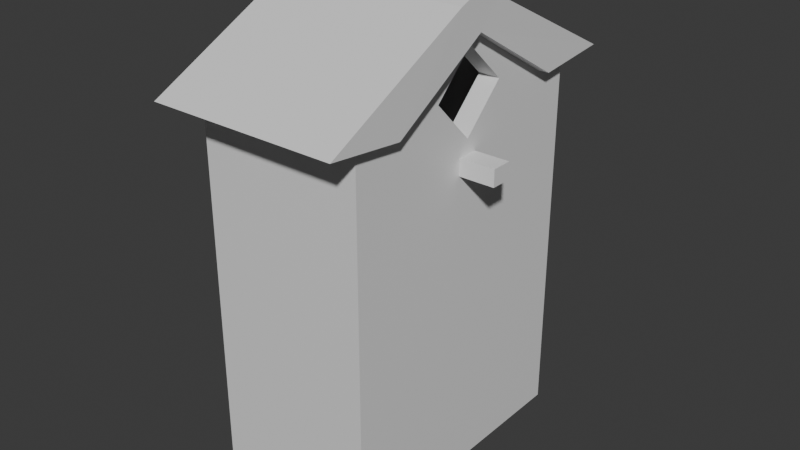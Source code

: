 # Source: GoldBird.blend  (saved by Blender 4.2.66; exported with 4.5.12 LTS)
import bpy
from mathutils import Matrix  # noqa: F401  (used for matrix-valued properties, if any)

bpy.ops.wm.read_factory_settings(use_empty=True)
scene = bpy.context.scene
scene.name = 'Scene'

# ---- collections
col_collection = bpy.data.collections.new('Collection'); scene.collection.children.link(col_collection)

# ---- materials (node trees are filled in below, after node groups)
mat_material = bpy.data.materials.new('Material')
mat_material.alpha_threshold = 0.0
mat_material.use_transparent_shadow = False
mat_material.roughness = 0.5
mat_material.line_color = (0.0, 0.0, 0.0, 1.0)

# ---- material node trees
mat_material.use_nodes = True; mat_material.node_tree.nodes.clear()
_N = mat_material.node_tree.nodes; _L = mat_material.node_tree.links
n0 = _N.new('ShaderNodeOutputMaterial'); n0.name = 'Material Output'; n0.location = (300, 300)
n1 = _N.new('ShaderNodeBsdfPrincipled'); n1.name = 'Principled BSDF'; n1.location = (10, 300)
n1.inputs[3].default_value = 1.45
_L.new(n1.outputs[0], n0.inputs[0])
n0.is_active_output = True

# ---- world
world_world = bpy.data.worlds.new('World'); scene.world = world_world
world_world.use_nodes = True; world_world.node_tree.nodes.clear()
_N = world_world.node_tree.nodes; _L = world_world.node_tree.links
n0 = _N.new('ShaderNodeOutputWorld'); n0.name = 'World Output'; n0.location = (300, 300)
n1 = _N.new('ShaderNodeBackground'); n1.name = 'Background'; n1.location = (10, 300)
n1.inputs[0].default_value = (0.05088, 0.05088, 0.05088, 1.0)
_L.new(n1.outputs[0], n0.inputs[0])
n0.is_active_output = True
world_world.color = (0.05088, 0.05088, 0.05088)
world_world.sun_shadow_jitter_overblur = 0.0

# ---- meshes
me_cube = bpy.data.meshes.new('Cube')
me_cube.from_pydata([(1.328, 3.735, -4.268), (1.328, 3.735, -4.981), (1.328, -2.265, -4.268), (1.328, -2.265, -4.981), (-2.272, 3.735, -4.268), (-2.272, 3.735, -4.981), (-2.272, -2.265, -4.268), (-2.272, -2.265, -4.981), (-1.822, -1.515, 3.165), (-1.822, 2.985, 3.165), (-1.822, 3.735, 3.165), (0.8782, -2.265, 3.165), (1.584, 4.517, 3.145), (1.584, 2.909, 2.984), (1.555, 1.228, 4.829), (1.555, 0.7229, 4.29), (1.328, 3.735, 3.165), (0.8782, 3.735, 3.165), (-2.272, 3.735, 3.165), (-2.272, 2.985, 3.165), (-2.272, 2.985, -4.268), (1.328, 2.985, -4.981), (-2.272, 2.985, -4.981), (1.328, 2.985, -4.268), (-2.272, -1.515, -4.981), (1.328, -1.515, -4.268), (-2.272, -1.515, -4.268), (1.328, -1.515, -4.981), (-1.822, 0.7345, -4.268), (-1.822, 0.7345, -4.981), (0.8782, 0.7345, -4.981), (0.8782, 0.7345, -4.268), (1.328, 0.7345, -4.268), (-2.272, 0.7345, -4.981), (1.328, 0.7345, 2.272), (0.8782, 0.7345, 2.272), (-2.272, 0.7345, 4.576), (1.328, 0.7345, -4.981), (-2.272, 0.7345, -4.268), (-1.822, 0.7345, 4.576), (1.584, -1.464, 2.985), (-2.541, -1.464, 2.985), (1.584, -3.116, 3.164), (-2.541, -3.116, 3.164), (1.555, 0.1633, 4.851), (-2.511, 0.1633, 4.851), (-2.511, 0.6684, 5.053), (1.555, 0.6684, 5.053), (0.8782, -2.265, -4.981), (0.8782, 3.735, -4.268), (0.8782, -1.515, 3.165), (-2.541, 4.517, 3.145), (1.328, -2.265, 3.165), (0.8782, 2.985, -4.268), (0.8782, -1.515, -4.268), (0.8782, 3.735, -4.981), (0.8782, -2.265, -4.268), (0.8782, 2.985, 3.165), (-2.541, 2.909, 2.984), (1.328, -1.515, 3.165), (0.8782, 2.985, -4.981), (0.8782, -1.515, -4.981), (-1.822, 3.735, -4.981), (-1.822, -2.265, -4.268), (1.328, 2.985, 3.165), (-2.511, 1.228, 4.829), (-2.272, -2.265, 3.165), (-1.822, 2.985, -4.981), (-1.822, -1.515, -4.981), (-1.822, -2.265, -4.981), (-1.822, 3.735, -4.268), (-2.272, -1.515, 3.165), (-2.511, 0.7229, 4.29), (-1.822, -2.265, 3.165), (-1.822, 2.985, -4.268), (-1.822, -1.515, -4.268), (-1.822, -0.3905, 3.768), (0.8782, -0.1403, 3.165), (1.328, -0.1403, 3.165), (-2.272, -0.3905, -4.981), (1.328, -0.3905, -4.268), (-2.272, -0.3905, 3.692), (1.328, -0.3905, -4.981), (-2.272, -0.3905, -4.268), (0.8782, -0.3905, -4.268), (0.8782, -0.3905, -4.981), (-1.822, -0.3905, -4.981), (-1.822, -0.3905, -4.268), (-2.272, 1.86, -4.268), (1.328, 1.86, -4.981), (-2.272, 1.86, 3.692), (-1.822, 1.86, -4.268), (-1.822, 1.86, -4.981), (0.8782, 1.86, -4.981), (0.8782, 1.86, -4.268), (1.328, 1.86, -4.268), (-2.272, 1.86, -4.981), (1.328, 1.648, 3.165), (0.8782, 1.648, 3.165), (-1.822, 1.86, 3.692), (0.8782, 0.7349, 4.022), (0.8782, 0.1004, 4.301), (1.328, 0.7349, 4.022), (1.328, 0.1004, 4.301), (0.8782, 1.553, 4.169), (0.8782, 0.7303, 4.806), (1.328, 1.553, 4.169), (1.328, 0.7303, 4.806), (1.328, 1.652, 3.165), (0.8782, 1.652, 3.165), (1.328, 3.098, 3.165), (0.8782, 3.098, 3.165), (1.144, 0.5095, 1.607), (1.144, 0.5095, 1.967), (1.144, 0.9595, 1.607), (1.144, 0.9595, 1.967), (2.095, 0.5095, 1.607), (2.095, 0.5095, 1.967), (2.095, 0.9595, 1.607), (2.095, 0.9595, 1.967)], [], [(75, 50, 54), (63, 7, 69), (20, 5, 22), (27, 48, 61), (25, 3, 27), (49, 1, 55), (71, 76, 81), (8, 11, 50), (65, 58, 72), (23, 97, 95), (72, 46, 65), (15, 47, 44), (0, 64, 23), (50, 52, 59), (71, 73, 8), (94, 74, 91), (88, 22, 96), (20, 18, 4), (0, 21, 1), (1, 60, 55), (54, 77, 84), (27, 85, 82), (6, 24, 7), (91, 9, 99), (13, 72, 58), (51, 13, 58), (78, 35, 77), (32, 89, 95), (28, 76, 87), (44, 40, 15), (72, 43, 45), (83, 33, 79), (53, 9, 74), (63, 48, 56), (18, 9, 10), (4, 10, 70), (92, 60, 93), (83, 71, 81), (65, 47, 14), (6, 71, 26), (38, 90, 88), (15, 41, 72), (86, 30, 85), (37, 93, 89), (40, 43, 41), (45, 42, 44), (94, 35, 98), (51, 14, 12), (25, 52, 2), (96, 67, 92), (56, 73, 63), (10, 57, 17), (2, 48, 3), (63, 66, 6), (55, 67, 62), (2, 11, 56), (12, 15, 13), (97, 57, 98), (70, 55, 62), (61, 69, 68), (70, 17, 49), (47, 45, 44), (62, 22, 5), (25, 82, 80), (49, 16, 0), (17, 64, 16), (4, 62, 5), (68, 7, 24), (80, 34, 78), (84, 28, 87), (79, 29, 86), (36, 99, 90), (24, 86, 68), (54, 87, 75), (80, 59, 25), (80, 37, 32), (68, 85, 61), (38, 81, 36), (26, 79, 24), (87, 8, 75), (78, 103, 59), (82, 30, 37), (84, 35, 31), (81, 39, 36), (90, 9, 19), (34, 98, 35), (33, 92, 29), (94, 57, 53), (89, 60, 21), (88, 19, 20), (29, 93, 30), (95, 21, 23), (28, 99, 39), (38, 96, 33), (31, 91, 28), (95, 34, 32), (103, 105, 101), (59, 101, 50), (77, 102, 78), (77, 101, 100), (107, 104, 105), (100, 105, 104), (106, 108, 110), (102, 107, 103), (109, 110, 108), (106, 111, 104), (100, 108, 102), (104, 109, 100), (113, 114, 112), (115, 118, 114), (119, 116, 118), (117, 112, 116), (118, 112, 114), (115, 117, 119), (75, 8, 50), (63, 6, 7), (20, 4, 5), (27, 3, 48), (25, 2, 3), (49, 0, 1), (71, 8, 76), (8, 73, 11), (65, 51, 58), (23, 64, 97), (72, 45, 46), (15, 14, 47), (0, 16, 64), (50, 11, 52), (71, 66, 73), (94, 53, 74), (88, 20, 22), (20, 19, 18), (0, 23, 21), (1, 21, 60), (54, 50, 77), (27, 61, 85), (6, 26, 24), (91, 74, 9), (13, 15, 72), (51, 12, 13), (78, 34, 35), (32, 37, 89), (28, 39, 76), (44, 42, 40), (72, 41, 43), (83, 38, 33), (53, 57, 9), (63, 69, 48), (18, 19, 9), (4, 18, 10), (92, 67, 60), (83, 26, 71), (65, 46, 47), (6, 66, 71), (38, 36, 90), (15, 40, 41), (86, 29, 30), (37, 30, 93), (40, 42, 43), (45, 43, 42), (94, 31, 35), (51, 65, 14), (25, 59, 52), (96, 22, 67), (56, 11, 73), (10, 9, 57), (2, 56, 48), (63, 73, 66), (55, 60, 67), (2, 52, 11), (12, 14, 15), (97, 64, 57), (70, 49, 55), (61, 48, 69), (70, 10, 17), (47, 46, 45), (62, 67, 22), (25, 27, 82), (49, 17, 16), (17, 57, 64), (4, 70, 62), (68, 69, 7), (80, 32, 34), (84, 31, 28), (79, 33, 29), (36, 39, 99), (24, 79, 86), (54, 84, 87), (80, 78, 59), (80, 82, 37), (68, 86, 85), (38, 83, 81), (26, 83, 79), (87, 76, 8), (78, 102, 103), (82, 85, 30), (84, 77, 35), (81, 76, 39), (90, 99, 9), (34, 97, 98), (33, 96, 92), (94, 98, 57), (89, 93, 60), (88, 90, 19), (29, 92, 93), (95, 89, 21), (28, 91, 99), (38, 88, 96), (31, 94, 91), (95, 97, 34), (103, 107, 105), (59, 103, 101), (77, 100, 102), (77, 50, 101), (107, 106, 104), (100, 101, 105), (106, 102, 108), (102, 106, 107), (109, 111, 110), (106, 110, 111), (100, 109, 108), (104, 111, 109), (113, 115, 114), (115, 119, 118), (119, 117, 116), (117, 113, 112), (118, 116, 112), (115, 113, 117)])
_uv = me_cube.uv_layers.new(name='UVMap')
_uv.uv.foreach_set('vector', [0.8438, 0.7188, 0.6562, 0.7188, 0.6562, 0.7188, 0.625, 0.9688, 0.375, 1.0, 0.375, 0.9688, 0.625, 0.2188, 0.375, 0.25, 0.375, 0.2188, 0.375, 0.7188, 0.3438, 0.75, 0.3438, 0.7188, 0.625, 0.7188, 0.375, 0.75, 0.375, 0.7188, 0.625, 0.4688, 0.375, 0.5, 0.375, 0.4688, 0.875, 0.7188, 0.8438, 0.6719, 0.875, 0.6719, 0.8438, 0.7188, 0.6562, 0.75, 0.6562, 0.7188, 0.625, 0.0, 0.375, 0.25, 0.375, 0.0, 0.625, 0.5312, 0.625, 0.5781, 0.625, 0.5781, 0.375, 0.0, 0.625, 0.0, 0.625, 0.0, 0.625, 0.75, 0.875, 0.75, 0.625, 0.75, 0.625, 0.5, 0.625, 0.5312, 0.625, 0.5312, 0.6562, 0.7188, 0.625, 0.75, 0.625, 0.7188, 0.875, 0.7188, 0.8438, 0.75, 0.8438, 0.7188, 0.6562, 0.5781, 0.8438, 0.5312, 0.8438, 0.5781, 0.625, 0.1719, 0.375, 0.2188, 0.375, 0.1719, 0.625, 0.2188, 0.625, 0.25, 0.625, 0.25, 0.625, 0.5, 0.375, 0.5312, 0.375, 0.5, 0.375, 0.5, 0.3438, 0.5312, 0.3438, 0.5, 0.6562, 0.7188, 0.6562, 0.6719, 0.6562, 0.6719, 0.375, 0.7188, 0.3438, 0.6719, 0.375, 0.6719, 0.625, 0.0, 0.375, 0.03125, 0.375, 0.0, 0.8438, 0.5781, 0.8438, 0.5312, 0.8438, 0.5781, 0.625, 0.25, 0.375, 0.5, 0.375, 0.25, 0.625, 0.5, 0.375, 0.75, 0.375, 0.5, 0.625, 0.6719, 0.6562, 0.625, 0.6562, 0.6719, 0.625, 0.625, 0.375, 0.5781, 0.625, 0.5781, 0.8438, 0.625, 0.8438, 0.6719, 0.8438, 0.6719, 0.625, 0.75, 0.625, 0.75, 0.625, 0.75, 0.375, 0.0, 0.375, 0.0, 0.375, 0.0, 0.625, 0.07812, 0.375, 0.125, 0.375, 0.07812, 0.6562, 0.5312, 0.8438, 0.5312, 0.8438, 0.5312, 0.625, 0.9688, 0.375, 0.7812, 0.625, 0.7812, 0.875, 0.5, 0.8438, 0.5312, 0.8438, 0.5, 0.625, 0.25, 0.625, 0.2812, 0.625, 0.2812, 0.1562, 0.5781, 0.3438, 0.5312, 0.3438, 0.5781, 0.625, 0.07812, 0.625, 0.03125, 0.625, 0.07812, 0.375, 0.75, 0.125, 0.75, 0.125, 0.75, 0.625, 0.0, 0.625, 0.03125, 0.625, 0.03125, 0.625, 0.125, 0.625, 0.1719, 0.625, 0.1719, 0.625, 0.5, 0.375, 0.5, 0.375, 0.5, 0.1562, 0.6719, 0.3438, 0.625, 0.3438, 0.6719, 0.375, 0.625, 0.3438, 0.5781, 0.375, 0.5781, 0.625, 0.5, 0.375, 0.5, 0.375, 0.5, 0.375, 1.0, 0.375, 0.75, 0.375, 0.75, 0.6562, 0.5781, 0.6562, 0.625, 0.6562, 0.5781, 0.375, 0.5, 0.125, 0.75, 0.125, 0.5, 0.625, 0.7188, 0.625, 0.75, 0.625, 0.75, 0.125, 0.5781, 0.1562, 0.5312, 0.1562, 0.5781, 0.625, 0.7812, 0.625, 0.9688, 0.625, 0.9688, 0.8438, 0.5, 0.6562, 0.5312, 0.6562, 0.5, 0.625, 0.75, 0.375, 0.7812, 0.375, 0.75, 0.625, 0.9688, 0.625, 1.0, 0.625, 1.0, 0.3438, 0.5, 0.1562, 0.5312, 0.1562, 0.5, 0.625, 0.75, 0.625, 0.7812, 0.625, 0.7812, 0.875, 0.5, 0.625, 0.75, 0.625, 0.5, 0.625, 0.5781, 0.6562, 0.5312, 0.6562, 0.5781, 0.625, 0.2812, 0.375, 0.4688, 0.375, 0.2812, 0.3438, 0.7188, 0.1562, 0.75, 0.1562, 0.7188, 0.625, 0.2812, 0.625, 0.4688, 0.625, 0.4688, 0.625, 0.75, 0.375, 1.0, 0.375, 0.75, 0.1562, 0.5, 0.125, 0.5312, 0.125, 0.5, 0.625, 0.7188, 0.375, 0.6719, 0.625, 0.6719, 0.625, 0.4688, 0.625, 0.5, 0.625, 0.5, 0.6562, 0.5, 0.625, 0.5312, 0.625, 0.5, 0.625, 0.25, 0.375, 0.2812, 0.375, 0.25, 0.1562, 0.7188, 0.125, 0.75, 0.125, 0.7188, 0.625, 0.6719, 0.625, 0.625, 0.625, 0.6719, 0.6562, 0.6719, 0.8438, 0.625, 0.8438, 0.6719, 0.125, 0.6719, 0.1562, 0.625, 0.1562, 0.6719, 0.875, 0.625, 0.8438, 0.5781, 0.875, 0.5781, 0.125, 0.7188, 0.1562, 0.6719, 0.1562, 0.7188, 0.6562, 0.7188, 0.8438, 0.6719, 0.8438, 0.7188, 0.625, 0.6719, 0.625, 0.7188, 0.625, 0.7188, 0.625, 0.6719, 0.375, 0.625, 0.625, 0.625, 0.1562, 0.7188, 0.3438, 0.6719, 0.3438, 0.7188, 0.625, 0.125, 0.625, 0.07812, 0.625, 0.125, 0.625, 0.03125, 0.375, 0.07812, 0.375, 0.03125, 0.8438, 0.6719, 0.8438, 0.7188, 0.8438, 0.7188, 0.625, 0.6719, 0.625, 0.7188, 0.625, 0.7188, 0.375, 0.6719, 0.3438, 0.625, 0.375, 0.625, 0.6562, 0.6719, 0.6562, 0.625, 0.6562, 0.625, 0.875, 0.6719, 0.8438, 0.625, 0.875, 0.625, 0.875, 0.5781, 0.8438, 0.5312, 0.875, 0.5312, 0.625, 0.625, 0.6562, 0.5781, 0.6562, 0.625, 0.125, 0.625, 0.1562, 0.5781, 0.1562, 0.625, 0.6562, 0.5781, 0.6562, 0.5312, 0.6562, 0.5312, 0.375, 0.5781, 0.3438, 0.5312, 0.375, 0.5312, 0.625, 0.1719, 0.625, 0.2188, 0.625, 0.2188, 0.1562, 0.625, 0.3438, 0.5781, 0.3438, 0.625, 0.625, 0.5781, 0.375, 0.5312, 0.625, 0.5312, 0.8438, 0.625, 0.8438, 0.5781, 0.8438, 0.625, 0.625, 0.125, 0.375, 0.1719, 0.375, 0.125, 0.6562, 0.625, 0.8438, 0.5781, 0.8438, 0.625, 0.625, 0.5781, 0.625, 0.625, 0.625, 0.625, 0.625, 0.7188, 0.6562, 0.7188, 0.6562, 0.7188, 0.625, 0.7188, 0.6562, 0.7188, 0.6562, 0.7188, 0.6562, 0.6719, 0.625, 0.6719, 0.625, 0.6719, 0.6562, 0.6719, 0.6562, 0.7188, 0.6562, 0.6719, 0.625, 0.7188, 0.6562, 0.6719, 0.6562, 0.7188, 0.6562, 0.6719, 0.6562, 0.7188, 0.6562, 0.6719, 0.625, 0.6719, 0.625, 0.6719, 0.625, 0.6719, 0.625, 0.6719, 0.625, 0.7188, 0.625, 0.7188, 0.6562, 0.6719, 0.625, 0.6719, 0.625, 0.6719, 0.625, 0.6719, 0.6562, 0.6719, 0.6562, 0.6719, 0.6562, 0.6719, 0.625, 0.6719, 0.625, 0.6719, 0.6562, 0.6719, 0.6562, 0.6719, 0.6562, 0.6719, 0.625, 0.0, 0.375, 0.25, 0.375, 0.0, 0.625, 0.25, 0.375, 0.5, 0.375, 0.25, 0.625, 0.5, 0.375, 0.75, 0.375, 0.5, 0.625, 0.75, 0.375, 1.0, 0.375, 0.75, 0.375, 0.5, 0.125, 0.75, 0.125, 0.5, 0.875, 0.5, 0.625, 0.75, 0.625, 0.5, 0.8438, 0.7188, 0.8438, 0.7188, 0.6562, 0.7188, 0.625, 0.9688, 0.625, 1.0, 0.375, 1.0, 0.625, 0.2188, 0.625, 0.25, 0.375, 0.25, 0.375, 0.7188, 0.375, 0.75, 0.3438, 0.75, 0.625, 0.7188, 0.625, 0.75, 0.375, 0.75, 0.625, 0.4688, 0.625, 0.5, 0.375, 0.5, 0.875, 0.7188, 0.8438, 0.7188, 0.8438, 0.6719, 0.8438, 0.7188, 0.8438, 0.75, 0.6562, 0.75, 0.625, 0.0, 0.625, 0.25, 0.375, 0.25, 0.625, 0.5312, 0.625, 0.5312, 0.625, 0.5781, 0.375, 0.0, 0.375, 0.0, 0.625, 0.0, 0.625, 0.75, 0.875, 0.75, 0.875, 0.75, 0.625, 0.5, 0.625, 0.5, 0.625, 0.5312, 0.6562, 0.7188, 0.6562, 0.75, 0.625, 0.75, 0.875, 0.7188, 0.875, 0.75, 0.8438, 0.75, 0.6562, 0.5781, 0.6562, 0.5312, 0.8438, 0.5312, 0.625, 0.1719, 0.625, 0.2188, 0.375, 0.2188, 0.625, 0.2188, 0.625, 0.2188, 0.625, 0.25, 0.625, 0.5, 0.625, 0.5312, 0.375, 0.5312, 0.375, 0.5, 0.375, 0.5312, 0.3438, 0.5312, 0.6562, 0.7188, 0.6562, 0.7188, 0.6562, 0.6719, 0.375, 0.7188, 0.3438, 0.7188, 0.3438, 0.6719, 0.625, 0.0, 0.625, 0.03125, 0.375, 0.03125, 0.8438, 0.5781, 0.8438, 0.5312, 0.8438, 0.5312, 0.625, 0.25, 0.625, 0.5, 0.375, 0.5, 0.625, 0.5, 0.625, 0.75, 0.375, 0.75, 0.625, 0.6719, 0.625, 0.625, 0.6562, 0.625, 0.625, 0.625, 0.375, 0.625, 0.375, 0.5781, 0.8438, 0.625, 0.8438, 0.625, 0.8438, 0.6719, 0.625, 0.75, 0.625, 0.75, 0.625, 0.75, 0.375, 0.0, 0.375, 0.0, 0.375, 0.0, 0.625, 0.07812, 0.625, 0.125, 0.375, 0.125, 0.6562, 0.5312, 0.6562, 0.5312, 0.8438, 0.5312, 0.625, 0.9688, 0.375, 0.9688, 0.375, 0.7812, 0.875, 0.5, 0.875, 0.5312, 0.8438, 0.5312, 0.625, 0.25, 0.625, 0.25, 0.625, 0.2812, 0.1562, 0.5781, 0.1562, 0.5312, 0.3438, 0.5312, 0.625, 0.07812, 0.625, 0.03125, 0.625, 0.03125, 0.375, 0.75, 0.375, 0.75, 0.125, 0.75, 0.625, 0.0, 0.625, 0.0, 0.625, 0.03125, 0.625, 0.125, 0.625, 0.125, 0.625, 0.1719, 0.625, 0.5, 0.625, 0.5, 0.375, 0.5, 0.1562, 0.6719, 0.1562, 0.625, 0.3438, 0.625, 0.375, 0.625, 0.3438, 0.625, 0.3438, 0.5781, 0.625, 0.5, 0.625, 0.5, 0.375, 0.5, 0.375, 1.0, 0.375, 1.0, 0.375, 0.75, 0.6562, 0.5781, 0.6562, 0.625, 0.6562, 0.625, 0.375, 0.5, 0.375, 0.75, 0.125, 0.75, 0.625, 0.7188, 0.625, 0.7188, 0.625, 0.75, 0.125, 0.5781, 0.125, 0.5312, 0.1562, 0.5312, 0.625, 0.7812, 0.625, 0.7812, 0.625, 0.9688, 0.8438, 0.5, 0.8438, 0.5312, 0.6562, 0.5312, 0.625, 0.75, 0.625, 0.7812, 0.375, 0.7812, 0.625, 0.9688, 0.625, 0.9688, 0.625, 1.0, 0.3438, 0.5, 0.3438, 0.5312, 0.1562, 0.5312, 0.625, 0.75, 0.625, 0.75, 0.625, 0.7812, 0.875, 0.5, 0.875, 0.75, 0.625, 0.75, 0.625, 0.5781, 0.625, 0.5312, 0.6562, 0.5312, 0.625, 0.2812, 0.625, 0.4688, 0.375, 0.4688, 0.3438, 0.7188, 0.3438, 0.75, 0.1562, 0.75, 0.625, 0.2812, 0.625, 0.2812, 0.625, 0.4688, 0.625, 0.75, 0.625, 1.0, 0.375, 1.0, 0.1562, 0.5, 0.1562, 0.5312, 0.125, 0.5312, 0.625, 0.7188, 0.375, 0.7188, 0.375, 0.6719, 0.625, 0.4688, 0.625, 0.4688, 0.625, 0.5, 0.6562, 0.5, 0.6562, 0.5312, 0.625, 0.5312, 0.625, 0.25, 0.625, 0.2812, 0.375, 0.2812, 0.1562, 0.7188, 0.1562, 0.75, 0.125, 0.75, 0.625, 0.6719, 0.625, 0.625, 0.625, 0.625, 0.6562, 0.6719, 0.6562, 0.625, 0.8438, 0.625, 0.125, 0.6719, 0.125, 0.625, 0.1562, 0.625, 0.875, 0.625, 0.8438, 0.625, 0.8438, 0.5781, 0.125, 0.7188, 0.125, 0.6719, 0.1562, 0.6719, 0.6562, 0.7188, 0.6562, 0.6719, 0.8438, 0.6719, 0.625, 0.6719, 0.625, 0.6719, 0.625, 0.7188, 0.625, 0.6719, 0.375, 0.6719, 0.375, 0.625, 0.1562, 0.7188, 0.1562, 0.6719, 0.3438, 0.6719, 0.625, 0.125, 0.625, 0.07812, 0.625, 0.07812, 0.625, 0.03125, 0.625, 0.07812, 0.375, 0.07812, 0.8438, 0.6719, 0.8438, 0.6719, 0.8438, 0.7188, 0.625, 0.6719, 0.625, 0.6719, 0.625, 0.7188, 0.375, 0.6719, 0.3438, 0.6719, 0.3438, 0.625, 0.6562, 0.6719, 0.6562, 0.6719, 0.6562, 0.625, 0.875, 0.6719, 0.8438, 0.6719, 0.8438, 0.625, 0.875, 0.5781, 0.8438, 0.5781, 0.8438, 0.5312, 0.625, 0.625, 0.625, 0.5781, 0.6562, 0.5781, 0.125, 0.625, 0.125, 0.5781, 0.1562, 0.5781, 0.6562, 0.5781, 0.6562, 0.5781, 0.6562, 0.5312, 0.375, 0.5781, 0.3438, 0.5781, 0.3438, 0.5312, 0.625, 0.1719, 0.625, 0.1719, 0.625, 0.2188, 0.1562, 0.625, 0.1562, 0.5781, 0.3438, 0.5781, 0.625, 0.5781, 0.375, 0.5781, 0.375, 0.5312, 0.8438, 0.625, 0.8438, 0.5781, 0.8438, 0.5781, 0.625, 0.125, 0.625, 0.1719, 0.375, 0.1719, 0.6562, 0.625, 0.6562, 0.5781, 0.8438, 0.5781, 0.625, 0.5781, 0.625, 0.5781, 0.625, 0.625, 0.625, 0.7188, 0.625, 0.7188, 0.6562, 0.7188, 0.625, 0.7188, 0.625, 0.7188, 0.6562, 0.7188, 0.6562, 0.6719, 0.6562, 0.6719, 0.625, 0.6719, 0.6562, 0.6719, 0.6562, 0.7188, 0.6562, 0.7188, 0.625, 0.7188, 0.625, 0.6719, 0.6562, 0.6719, 0.6562, 0.6719, 0.6562, 0.7188, 0.6562, 0.7188, 0.625, 0.6719, 0.625, 0.6719, 0.625, 0.6719, 0.625, 0.6719, 0.625, 0.6719, 0.625, 0.7188, 0.6562, 0.6719, 0.6562, 0.6719, 0.625, 0.6719, 0.625, 0.6719, 0.625, 0.6719, 0.6562, 0.6719, 0.6562, 0.6719, 0.6562, 0.6719, 0.625, 0.6719, 0.6562, 0.6719, 0.6562, 0.6719, 0.6562, 0.6719, 0.625, 0.0, 0.625, 0.25, 0.375, 0.25, 0.625, 0.25, 0.625, 0.5, 0.375, 0.5, 0.625, 0.5, 0.625, 0.75, 0.375, 0.75, 0.625, 0.75, 0.625, 1.0, 0.375, 1.0, 0.375, 0.5, 0.375, 0.75, 0.125, 0.75, 0.875, 0.5, 0.875, 0.75, 0.625, 0.75])
me_cube.materials.append(mat_material)
me_cube.use_mirror_vertex_groups = False
me_cube.update()

# ---- objects
ob_goldbird = bpy.data.objects.new('GoldBird', me_cube)

# ---- transforms, parenting, visibility, modifiers, constraints
ob_goldbird.location = (0.0, 0.0, 0.0)
ob_goldbird.lock_rotations_4d = False
ob_goldbird.empty_display_type = 'ARROWS'
ob_goldbird.lineart.crease_threshold = 0.0

# ---- collection membership
col_collection.objects.link(ob_goldbird)

# ---- scene / render settings (as saved in the file)
scene.frame_start = 1; scene.frame_end = 250; scene.frame_set(1)
scene.render.engine = 'BLENDER_EEVEE_NEXT'
bpy.context.view_layer.update()

# ---- added for rendering (the .blend has no active camera and no usable light): camera, sun
cam_auto = bpy.data.cameras.new('AutoCamera')
cam_auto.lens = 50.0
cam_auto.sensor_width = 36.0
cam_auto.clip_end = 1000.0
ob_auto_camera = bpy.data.objects.new('AutoCamera', cam_auto)
scene.collection.objects.link(ob_auto_camera)
ob_auto_camera.location = (12.2056, -14.2131, 9.97867)
ob_auto_camera.rotation_euler = (1.09748, -7.21219e-08, 0.694738)
scene.camera = ob_auto_camera
light_auto_sun = bpy.data.lights.new('AutoSun', 'SUN')
light_auto_sun.energy = 3.0
light_auto_sun.angle = 0.0523599
ob_auto_sun = bpy.data.objects.new('AutoSun', light_auto_sun)
scene.collection.objects.link(ob_auto_sun)
ob_auto_sun.rotation_euler = (0.872665, 0.174533, 0.523599)
bpy.context.view_layer.update()
